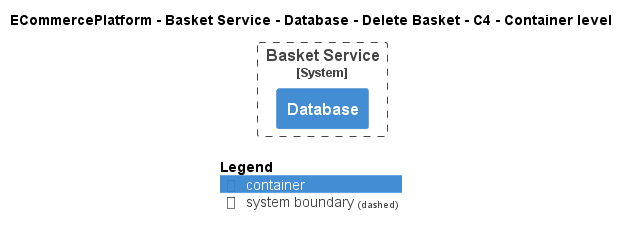

The diagram above was rendered by PlantUML. Its source (embedded in the PNG):
@startuml
!pragma layout smetana
!include ..\..\..\..\..\..\..\.c4s\C4_Container.puml

AddElementTag("c4interflow:lifecycle:new", $bgColor=green, $fontColor=#ffffff, $borderColor=green, $shadowing="False")
AddElementTag("c4interflow:lifecycle:changed", $bgColor=orange, $fontColor=#ffffff, $borderColor=orange, $shadowing="False")
AddElementTag("c4interflow:lifecycle:removed", $bgColor=red, $fontColor=#ffffff, $borderColor=red, $shadowing="False")

AddRelTag("c4interflow:lifecycle:new", $textColor=green, $lineColor=green)
AddRelTag("c4interflow:lifecycle:changed", $textColor=orange, $lineColor=orange)
AddRelTag("c4interflow:lifecycle:removed", $textColor=red, $lineColor=red)

SHOW_PERSON_PORTRAIT()
LAYOUT_TOP_DOWN()

skinparam linetype polyline

title ECommercePlatform - Basket Service - Database - Delete Basket - C4 - Container level


System_Boundary(ECommercePlatform.SoftwareSystems.BasketService, "Basket Service") {
    Container(ECommercePlatform.SoftwareSystems.BasketService.Containers.Database, "Database", "", "")
}



SHOW_LEGEND()
@enduml